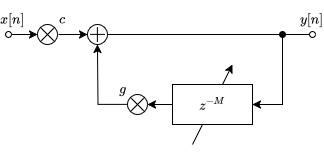

The diagram above was exported from draw.io. Its source (the exported page's mxGraphModel, read from the mxfile embedded in the PNG):
<mxGraphModel dx="836" dy="402" grid="1" gridSize="10" guides="1" tooltips="1" connect="1" arrows="1" fold="1" page="1" pageScale="1" pageWidth="850" pageHeight="1100" math="1" shadow="0">
  <root>
    <mxCell id="0" />
    <mxCell id="1" parent="0" />
    <mxCell id="Py6y0n34no0ZeokpT-Qh-6" value="" style="endArrow=classic;html=1;rounded=0;" edge="1" parent="1">
      <mxGeometry width="50" height="50" relative="1" as="geometry">
        <mxPoint x="300" y="240" as="sourcePoint" />
        <mxPoint x="340" y="160" as="targetPoint" />
      </mxGeometry>
    </mxCell>
    <mxCell id="Py6y0n34no0ZeokpT-Qh-13" value="" style="edgeStyle=orthogonalEdgeStyle;rounded=0;orthogonalLoop=1;jettySize=auto;html=1;" edge="1" parent="1" source="Py6y0n34no0ZeokpT-Qh-3" target="Py6y0n34no0ZeokpT-Qh-8">
      <mxGeometry relative="1" as="geometry" />
    </mxCell>
    <mxCell id="Py6y0n34no0ZeokpT-Qh-12" value="" style="group" vertex="1" connectable="0" parent="1">
      <mxGeometry x="235" y="190" width="20" height="20" as="geometry" />
    </mxCell>
    <mxCell id="Py6y0n34no0ZeokpT-Qh-8" value="" style="ellipse;whiteSpace=wrap;html=1;aspect=fixed;container=0;" vertex="1" parent="Py6y0n34no0ZeokpT-Qh-12">
      <mxGeometry width="20" height="20" as="geometry" />
    </mxCell>
    <mxCell id="Py6y0n34no0ZeokpT-Qh-9" value="" style="endArrow=none;html=1;rounded=0;" edge="1" parent="Py6y0n34no0ZeokpT-Qh-12">
      <mxGeometry width="50" height="50" relative="1" as="geometry">
        <mxPoint x="3.75" y="16.25" as="sourcePoint" />
        <mxPoint x="16.25" y="3.75" as="targetPoint" />
      </mxGeometry>
    </mxCell>
    <mxCell id="Py6y0n34no0ZeokpT-Qh-11" value="" style="endArrow=none;html=1;rounded=0;" edge="1" parent="Py6y0n34no0ZeokpT-Qh-12">
      <mxGeometry width="50" height="50" relative="1" as="geometry">
        <mxPoint x="3.75" y="3.75" as="sourcePoint" />
        <mxPoint x="16.25" y="16.25" as="targetPoint" />
      </mxGeometry>
    </mxCell>
    <mxCell id="Py6y0n34no0ZeokpT-Qh-17" value="" style="group" vertex="1" connectable="0" parent="1">
      <mxGeometry x="195" y="120" width="20" height="20" as="geometry" />
    </mxCell>
    <mxCell id="Py6y0n34no0ZeokpT-Qh-14" value="" style="ellipse;whiteSpace=wrap;html=1;aspect=fixed;" vertex="1" parent="Py6y0n34no0ZeokpT-Qh-17">
      <mxGeometry width="20" height="20" as="geometry" />
    </mxCell>
    <mxCell id="Py6y0n34no0ZeokpT-Qh-15" value="" style="endArrow=none;html=1;rounded=0;exitX=0.494;exitY=0.875;exitDx=0;exitDy=0;exitPerimeter=0;" edge="1" parent="Py6y0n34no0ZeokpT-Qh-17" source="Py6y0n34no0ZeokpT-Qh-14">
      <mxGeometry width="50" height="50" relative="1" as="geometry">
        <mxPoint x="9.875" y="15" as="sourcePoint" />
        <mxPoint x="9.875" y="2.5" as="targetPoint" />
      </mxGeometry>
    </mxCell>
    <mxCell id="Py6y0n34no0ZeokpT-Qh-16" value="" style="endArrow=none;html=1;rounded=0;" edge="1" parent="Py6y0n34no0ZeokpT-Qh-17">
      <mxGeometry width="50" height="50" relative="1" as="geometry">
        <mxPoint x="2.5" y="9.875" as="sourcePoint" />
        <mxPoint x="17.5" y="9.875" as="targetPoint" />
      </mxGeometry>
    </mxCell>
    <mxCell id="Py6y0n34no0ZeokpT-Qh-18" value="" style="edgeStyle=orthogonalEdgeStyle;rounded=0;orthogonalLoop=1;jettySize=auto;html=1;entryX=0;entryY=0.5;entryDx=0;entryDy=0;" edge="1" parent="1" target="Py6y0n34no0ZeokpT-Qh-14">
      <mxGeometry relative="1" as="geometry">
        <mxPoint x="166" y="130" as="sourcePoint" />
        <mxPoint x="165" y="129.5" as="targetPoint" />
      </mxGeometry>
    </mxCell>
    <mxCell id="Py6y0n34no0ZeokpT-Qh-19" value="" style="edgeStyle=orthogonalEdgeStyle;rounded=0;orthogonalLoop=1;jettySize=auto;html=1;exitX=1;exitY=0.5;exitDx=0;exitDy=0;entryX=1;entryY=0.5;entryDx=0;entryDy=0;" edge="1" parent="1" source="Py6y0n34no0ZeokpT-Qh-14" target="Py6y0n34no0ZeokpT-Qh-3">
      <mxGeometry relative="1" as="geometry">
        <mxPoint x="295" y="70" as="sourcePoint" />
        <mxPoint x="265" y="70" as="targetPoint" />
        <Array as="points">
          <mxPoint x="390" y="130" />
          <mxPoint x="390" y="200" />
        </Array>
      </mxGeometry>
    </mxCell>
    <mxCell id="Py6y0n34no0ZeokpT-Qh-20" value="" style="edgeStyle=orthogonalEdgeStyle;rounded=0;orthogonalLoop=1;jettySize=auto;html=1;entryX=0;entryY=0.5;entryDx=0;entryDy=0;startArrow=oval;startFill=0;" edge="1" parent="1" target="Py6y0n34no0ZeokpT-Qh-23">
      <mxGeometry relative="1" as="geometry">
        <mxPoint x="116" y="130" as="sourcePoint" />
        <mxPoint x="115" y="129.5" as="targetPoint" />
      </mxGeometry>
    </mxCell>
    <mxCell id="Py6y0n34no0ZeokpT-Qh-21" value="" style="edgeStyle=orthogonalEdgeStyle;rounded=0;orthogonalLoop=1;jettySize=auto;html=1;exitX=0;exitY=0.5;exitDx=0;exitDy=0;" edge="1" parent="1" source="Py6y0n34no0ZeokpT-Qh-8">
      <mxGeometry relative="1" as="geometry">
        <mxPoint x="235" y="200" as="sourcePoint" />
        <mxPoint x="205" y="140" as="targetPoint" />
      </mxGeometry>
    </mxCell>
    <mxCell id="Py6y0n34no0ZeokpT-Qh-22" value="" style="group" vertex="1" connectable="0" parent="1">
      <mxGeometry x="145" y="120" width="20" height="20" as="geometry" />
    </mxCell>
    <mxCell id="Py6y0n34no0ZeokpT-Qh-23" value="" style="ellipse;whiteSpace=wrap;html=1;aspect=fixed;container=0;" vertex="1" parent="Py6y0n34no0ZeokpT-Qh-22">
      <mxGeometry width="20" height="20" as="geometry" />
    </mxCell>
    <mxCell id="Py6y0n34no0ZeokpT-Qh-24" value="" style="endArrow=none;html=1;rounded=0;" edge="1" parent="Py6y0n34no0ZeokpT-Qh-22">
      <mxGeometry width="50" height="50" relative="1" as="geometry">
        <mxPoint x="3.75" y="16.25" as="sourcePoint" />
        <mxPoint x="16.25" y="3.75" as="targetPoint" />
      </mxGeometry>
    </mxCell>
    <mxCell id="Py6y0n34no0ZeokpT-Qh-25" value="" style="endArrow=none;html=1;rounded=0;" edge="1" parent="Py6y0n34no0ZeokpT-Qh-22">
      <mxGeometry width="50" height="50" relative="1" as="geometry">
        <mxPoint x="3.75" y="3.75" as="sourcePoint" />
        <mxPoint x="16.25" y="16.25" as="targetPoint" />
      </mxGeometry>
    </mxCell>
    <mxCell id="Py6y0n34no0ZeokpT-Qh-26" value="" style="endArrow=oval;html=1;rounded=0;startArrow=oval;startFill=1;endFill=0;" edge="1" parent="1">
      <mxGeometry width="50" height="50" relative="1" as="geometry">
        <mxPoint x="390" y="130" as="sourcePoint" />
        <mxPoint x="420" y="130" as="targetPoint" />
      </mxGeometry>
    </mxCell>
    <mxCell id="Py6y0n34no0ZeokpT-Qh-27" value="$$x[n]$$" style="text;html=1;align=center;verticalAlign=middle;whiteSpace=wrap;rounded=0;" vertex="1" parent="1">
      <mxGeometry x="115" y="110" width="10" height="10" as="geometry" />
    </mxCell>
    <mxCell id="Py6y0n34no0ZeokpT-Qh-30" value="$$y[n]$$" style="text;html=1;align=center;verticalAlign=middle;whiteSpace=wrap;rounded=0;" vertex="1" parent="1">
      <mxGeometry x="415" y="110" width="10" height="10" as="geometry" />
    </mxCell>
    <mxCell id="Py6y0n34no0ZeokpT-Qh-31" value="$$g$$" style="text;html=1;align=center;verticalAlign=middle;whiteSpace=wrap;rounded=0;" vertex="1" parent="1">
      <mxGeometry x="225" y="180" width="10" height="10" as="geometry" />
    </mxCell>
    <mxCell id="Py6y0n34no0ZeokpT-Qh-33" value="$$c$$" style="text;html=1;align=center;verticalAlign=middle;whiteSpace=wrap;rounded=0;" vertex="1" parent="1">
      <mxGeometry x="165" y="110" width="10" height="10" as="geometry" />
    </mxCell>
    <mxCell id="Py6y0n34no0ZeokpT-Qh-3" value="$$z^{-M}$$" style="rounded=0;whiteSpace=wrap;html=1;" vertex="1" parent="1">
      <mxGeometry x="280" y="180" width="80" height="40" as="geometry" />
    </mxCell>
  </root>
</mxGraphModel>